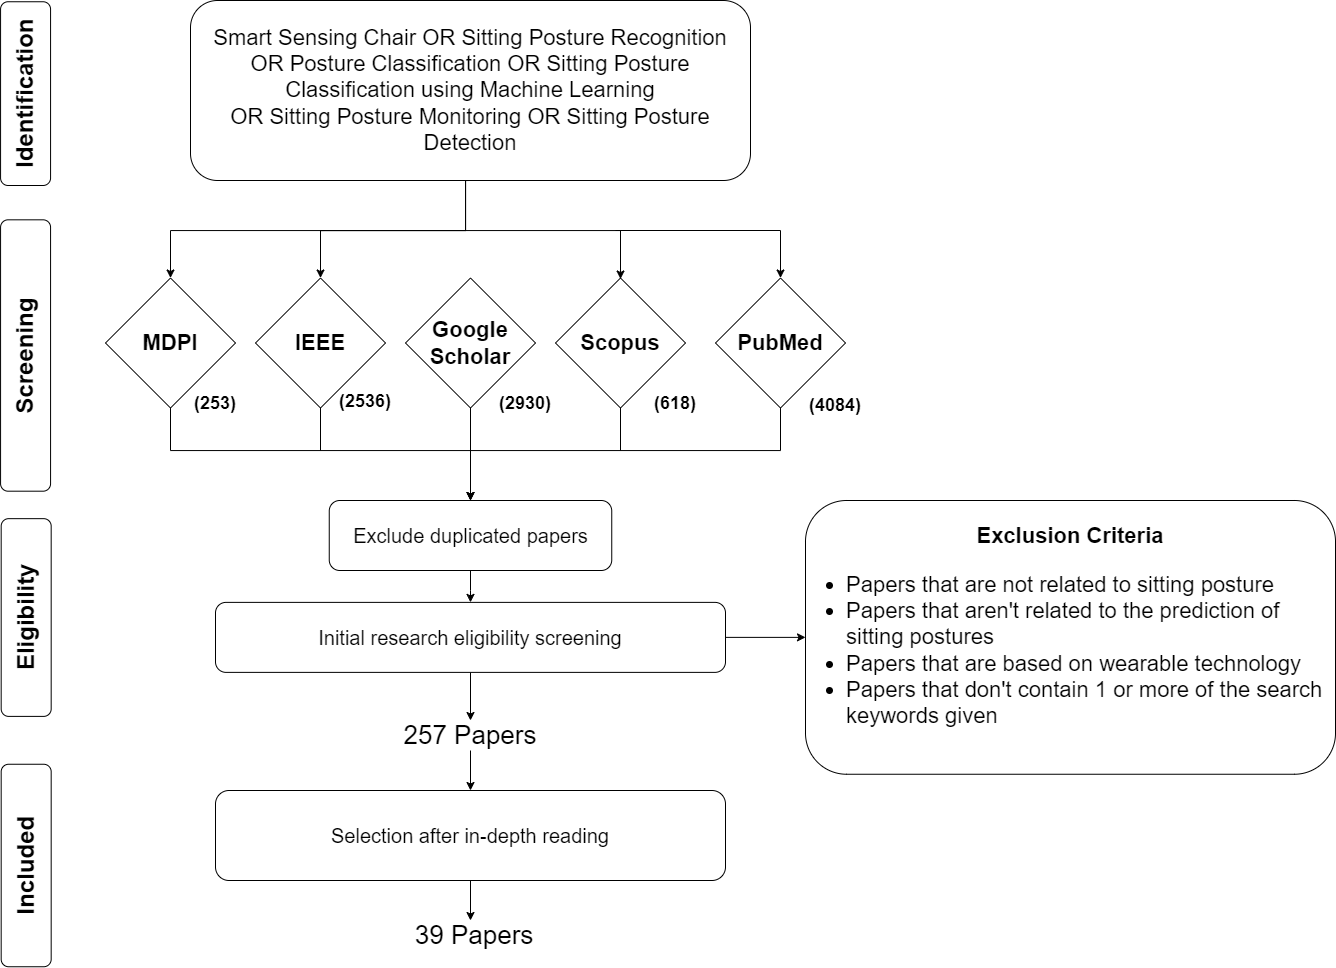

The diagram above was exported from draw.io. Its source (the exported page's mxGraphModel, read from the mxfile embedded in the PNG):
<mxGraphModel dx="1687" dy="915" grid="1" gridSize="10" guides="1" tooltips="1" connect="1" arrows="1" fold="1" page="1" pageScale="1" pageWidth="850" pageHeight="1100" math="0" shadow="0">
  <root>
    <mxCell id="0" />
    <mxCell id="1" parent="0" />
    <mxCell id="K94llgApoKq9Pl8ovA2T-1" value="&lt;font style=&quot;font-size: 24px;&quot;&gt;Identification&lt;/font&gt;" style="rounded=1;whiteSpace=wrap;html=1;rotation=-90;fontStyle=1" parent="1" vertex="1">
      <mxGeometry x="88.19" y="88.12" width="183.75" height="50" as="geometry" />
    </mxCell>
    <mxCell id="K94llgApoKq9Pl8ovA2T-2" value="&lt;font style=&quot;font-size: 24px;&quot;&gt;Screening&lt;br&gt;&lt;/font&gt;" style="rounded=1;whiteSpace=wrap;html=1;rotation=-90;fontStyle=1" parent="1" vertex="1">
      <mxGeometry x="44.38" y="350" width="271.37" height="50" as="geometry" />
    </mxCell>
    <mxCell id="K94llgApoKq9Pl8ovA2T-3" value="&lt;font style=&quot;font-size: 24px;&quot;&gt;Included&lt;br&gt;&lt;/font&gt;" style="rounded=1;whiteSpace=wrap;html=1;rotation=-90;fontStyle=1" parent="1" vertex="1">
      <mxGeometry x="79.42999999999999" y="860" width="202.5" height="50" as="geometry" />
    </mxCell>
    <mxCell id="K94llgApoKq9Pl8ovA2T-8" style="edgeStyle=orthogonalEdgeStyle;rounded=0;orthogonalLoop=1;jettySize=auto;html=1;entryX=0.5;entryY=0;entryDx=0;entryDy=0;" parent="1" source="K94llgApoKq9Pl8ovA2T-4" target="K94llgApoKq9Pl8ovA2T-5" edge="1">
      <mxGeometry relative="1" as="geometry">
        <Array as="points">
          <mxPoint x="620" y="250" />
          <mxPoint x="325" y="250" />
        </Array>
      </mxGeometry>
    </mxCell>
    <mxCell id="K94llgApoKq9Pl8ovA2T-9" style="edgeStyle=orthogonalEdgeStyle;rounded=0;orthogonalLoop=1;jettySize=auto;html=1;exitX=0.5;exitY=1;exitDx=0;exitDy=0;entryX=0.5;entryY=0;entryDx=0;entryDy=0;" parent="1" source="K94llgApoKq9Pl8ovA2T-4" target="K94llgApoKq9Pl8ovA2T-6" edge="1">
      <mxGeometry relative="1" as="geometry">
        <Array as="points">
          <mxPoint x="620" y="200" />
          <mxPoint x="620" y="250" />
          <mxPoint x="475" y="250" />
        </Array>
      </mxGeometry>
    </mxCell>
    <mxCell id="WZ3wqN5Vv8BoU-fb6V7b-3" style="edgeStyle=orthogonalEdgeStyle;rounded=0;orthogonalLoop=1;jettySize=auto;html=1;entryX=0.5;entryY=0;entryDx=0;entryDy=0;" parent="1" edge="1">
      <mxGeometry relative="1" as="geometry">
        <mxPoint x="480" y="250" as="sourcePoint" />
        <mxPoint x="775" y="298.5" as="targetPoint" />
        <Array as="points">
          <mxPoint x="475" y="250" />
          <mxPoint x="775" y="250" />
        </Array>
      </mxGeometry>
    </mxCell>
    <mxCell id="K94llgApoKq9Pl8ovA2T-4" value="&lt;div style=&quot;font-size: 22px;&quot;&gt;&lt;font style=&quot;font-size: 22px;&quot;&gt;Smart Sensing Chair&lt;span style=&quot;background-color: initial; font-size: 22px;&quot;&gt;&lt;span style=&quot;white-space: pre; font-size: 22px;&quot;&gt;&amp;nbsp;OR &lt;/span&gt;&lt;/span&gt;&lt;span style=&quot;background-color: initial; font-size: 22px;&quot;&gt;Sitting Posture Recognition&lt;/span&gt;&lt;/font&gt;&lt;/div&gt;&lt;div style=&quot;font-size: 22px;&quot;&gt;&lt;font style=&quot;font-size: 22px;&quot;&gt;OR Posture Classification OR&amp;nbsp;&lt;span style=&quot;background-color: initial; font-size: 22px;&quot;&gt;Sitting Posture Classification using Machine Learning&lt;/span&gt;&lt;/font&gt;&lt;/div&gt;&lt;div style=&quot;font-size: 22px;&quot;&gt;&lt;font style=&quot;font-size: 22px;&quot;&gt;OR Sitting Posture Monitoring OR &lt;span style=&quot;background-color: initial; font-size: 22px;&quot;&gt;Sitting Posture Detection&lt;/span&gt;&lt;/font&gt;&lt;/div&gt;" style="rounded=1;whiteSpace=wrap;html=1;fontSize=22;fontStyle=0;verticalAlign=middle;" parent="1" vertex="1">
      <mxGeometry x="345" y="20" width="560" height="180" as="geometry" />
    </mxCell>
    <mxCell id="YpAT6CbHE-TSECT_Fsuf-14" style="edgeStyle=orthogonalEdgeStyle;rounded=0;orthogonalLoop=1;jettySize=auto;html=1;entryX=0.5;entryY=0;entryDx=0;entryDy=0;" edge="1" parent="1" source="K94llgApoKq9Pl8ovA2T-5" target="K94llgApoKq9Pl8ovA2T-11">
      <mxGeometry relative="1" as="geometry">
        <Array as="points">
          <mxPoint x="325" y="470" />
          <mxPoint x="625" y="470" />
        </Array>
      </mxGeometry>
    </mxCell>
    <mxCell id="K94llgApoKq9Pl8ovA2T-5" value="&lt;span style=&quot;font-size: 22px;&quot;&gt;&lt;font style=&quot;font-size: 22px;&quot;&gt;MDPI&lt;/font&gt;&lt;/span&gt;" style="rhombus;whiteSpace=wrap;html=1;fontStyle=1;fontSize=22;" parent="1" vertex="1">
      <mxGeometry x="260" y="297.5" width="130" height="130" as="geometry" />
    </mxCell>
    <mxCell id="K94llgApoKq9Pl8ovA2T-6" value="&lt;span style=&quot;font-size: 22px;&quot;&gt;&lt;font style=&quot;font-size: 22px;&quot;&gt;IEEE&lt;/font&gt;&lt;/span&gt;" style="rhombus;whiteSpace=wrap;html=1;fontStyle=1;fontSize=22;" parent="1" vertex="1">
      <mxGeometry x="410" y="297.5" width="130" height="130" as="geometry" />
    </mxCell>
    <mxCell id="YpAT6CbHE-TSECT_Fsuf-13" style="edgeStyle=orthogonalEdgeStyle;rounded=0;orthogonalLoop=1;jettySize=auto;html=1;entryX=0.5;entryY=0;entryDx=0;entryDy=0;" edge="1" parent="1" source="K94llgApoKq9Pl8ovA2T-7" target="K94llgApoKq9Pl8ovA2T-11">
      <mxGeometry relative="1" as="geometry" />
    </mxCell>
    <mxCell id="K94llgApoKq9Pl8ovA2T-7" value="&lt;span style=&quot;font-size: 22px;&quot;&gt;&lt;font style=&quot;font-size: 22px;&quot;&gt;Google Scholar&lt;/font&gt;&lt;/span&gt;" style="rhombus;whiteSpace=wrap;html=1;fontStyle=1;fontSize=22;" parent="1" vertex="1">
      <mxGeometry x="560" y="297.5" width="130" height="130" as="geometry" />
    </mxCell>
    <mxCell id="K94llgApoKq9Pl8ovA2T-19" style="edgeStyle=orthogonalEdgeStyle;rounded=0;orthogonalLoop=1;jettySize=auto;html=1;entryX=0.5;entryY=0;entryDx=0;entryDy=0;" parent="1" source="K94llgApoKq9Pl8ovA2T-11" target="K94llgApoKq9Pl8ovA2T-18" edge="1">
      <mxGeometry relative="1" as="geometry" />
    </mxCell>
    <mxCell id="K94llgApoKq9Pl8ovA2T-11" value="&lt;font style=&quot;font-size: 20px;&quot;&gt;Exclude duplicated papers&lt;/font&gt;" style="rounded=1;whiteSpace=wrap;html=1;fontSize=20;" parent="1" vertex="1">
      <mxGeometry x="483.75" y="520" width="282.5" height="70" as="geometry" />
    </mxCell>
    <mxCell id="K94llgApoKq9Pl8ovA2T-27" style="edgeStyle=orthogonalEdgeStyle;rounded=0;orthogonalLoop=1;jettySize=auto;html=1;entryX=0.5;entryY=0;entryDx=0;entryDy=0;" parent="1" source="K94llgApoKq9Pl8ovA2T-12" target="K94llgApoKq9Pl8ovA2T-26" edge="1">
      <mxGeometry relative="1" as="geometry" />
    </mxCell>
    <mxCell id="K94llgApoKq9Pl8ovA2T-12" value="&lt;font style=&quot;font-size: 20px;&quot;&gt;Selection after in-depth reading&lt;/font&gt;" style="rounded=1;whiteSpace=wrap;html=1;fontSize=20;" parent="1" vertex="1">
      <mxGeometry x="370" y="810" width="510" height="90" as="geometry" />
    </mxCell>
    <mxCell id="K94llgApoKq9Pl8ovA2T-23" style="edgeStyle=orthogonalEdgeStyle;rounded=0;orthogonalLoop=1;jettySize=auto;html=1;exitX=1;exitY=0.5;exitDx=0;exitDy=0;entryX=0;entryY=0.5;entryDx=0;entryDy=0;" parent="1" source="K94llgApoKq9Pl8ovA2T-18" target="K94llgApoKq9Pl8ovA2T-21" edge="1">
      <mxGeometry relative="1" as="geometry" />
    </mxCell>
    <mxCell id="lcbLtV3YTHZiTuQNgbO_-5" style="edgeStyle=orthogonalEdgeStyle;rounded=0;orthogonalLoop=1;jettySize=auto;html=1;exitX=0.5;exitY=1;exitDx=0;exitDy=0;entryX=0.5;entryY=0;entryDx=0;entryDy=0;" parent="1" source="K94llgApoKq9Pl8ovA2T-18" target="lcbLtV3YTHZiTuQNgbO_-4" edge="1">
      <mxGeometry relative="1" as="geometry" />
    </mxCell>
    <mxCell id="K94llgApoKq9Pl8ovA2T-18" value="&lt;font style=&quot;font-size: 20px;&quot;&gt;Initial research eligibility screening&lt;/font&gt;" style="rounded=1;whiteSpace=wrap;html=1;fontSize=20;" parent="1" vertex="1">
      <mxGeometry x="370" y="621.88" width="510" height="70" as="geometry" />
    </mxCell>
    <mxCell id="K94llgApoKq9Pl8ovA2T-21" value="&lt;font style=&quot;font-size: 22px;&quot;&gt;&lt;b style=&quot;font-size: 22px;&quot;&gt;Exclusion Criteria&lt;br style=&quot;font-size: 22px;&quot;&gt;&lt;/b&gt;&lt;ul style=&quot;font-size: 22px;&quot;&gt;&lt;li style=&quot;text-align: left; font-size: 22px;&quot;&gt;&lt;font style=&quot;font-size: 22px;&quot;&gt;&lt;span style=&quot;background-color: initial; font-size: 22px;&quot;&gt;Papers that are not related to sitting posture&lt;br style=&quot;font-size: 22px;&quot;&gt;&lt;/span&gt;&lt;/font&gt;&lt;/li&gt;&lt;li style=&quot;text-align: left; font-size: 22px;&quot;&gt;&lt;span style=&quot;background-color: initial; font-size: 22px;&quot;&gt;Papers that aren't related to the prediction of sitting postures&lt;/span&gt;&lt;/li&gt;&lt;li style=&quot;text-align: left; font-size: 22px;&quot;&gt;&lt;font style=&quot;font-size: 22px;&quot;&gt;&lt;span style=&quot;background-color: initial; font-size: 22px;&quot;&gt;Papers that are based on wearable technology&lt;/span&gt;&lt;/font&gt;&lt;/li&gt;&lt;li style=&quot;text-align: left; font-size: 22px;&quot;&gt;&lt;font style=&quot;font-size: 22px;&quot;&gt;&lt;span style=&quot;background-color: initial; font-size: 22px;&quot;&gt;Papers that don't contain 1 or more of the search keywords given&lt;/span&gt;&lt;/font&gt;&amp;nbsp;&lt;/li&gt;&lt;/ul&gt;&lt;/font&gt;" style="rounded=1;whiteSpace=wrap;html=1;align=center;fontSize=22;" parent="1" vertex="1">
      <mxGeometry x="960" y="520" width="530" height="273.75" as="geometry" />
    </mxCell>
    <mxCell id="K94llgApoKq9Pl8ovA2T-26" value="&lt;font style=&quot;font-size: 26px;&quot;&gt;&amp;nbsp;39 Papers&lt;/font&gt;" style="text;html=1;strokeColor=none;fillColor=none;align=center;verticalAlign=middle;whiteSpace=wrap;rounded=0;" parent="1" vertex="1">
      <mxGeometry x="527.5" y="940" width="195" height="30" as="geometry" />
    </mxCell>
    <mxCell id="lcbLtV3YTHZiTuQNgbO_-1" value="&lt;font size=&quot;1&quot; style=&quot;&quot;&gt;&lt;b style=&quot;font-size: 18px;&quot;&gt;(253)&lt;/b&gt;&lt;/font&gt;" style="text;html=1;strokeColor=none;fillColor=none;align=center;verticalAlign=middle;whiteSpace=wrap;rounded=0;" parent="1" vertex="1">
      <mxGeometry x="340" y="407.5" width="60" height="30" as="geometry" />
    </mxCell>
    <mxCell id="lcbLtV3YTHZiTuQNgbO_-2" value="&lt;font size=&quot;1&quot; style=&quot;&quot;&gt;&lt;b style=&quot;font-size: 18px;&quot;&gt;(2536)&lt;/b&gt;&lt;/font&gt;" style="text;html=1;strokeColor=none;fillColor=none;align=center;verticalAlign=middle;whiteSpace=wrap;rounded=0;" parent="1" vertex="1">
      <mxGeometry x="490" y="406.5" width="60" height="30" as="geometry" />
    </mxCell>
    <mxCell id="lcbLtV3YTHZiTuQNgbO_-3" value="&lt;font size=&quot;1&quot; style=&quot;&quot;&gt;&lt;b style=&quot;font-size: 18px;&quot;&gt;(2930)&lt;/b&gt;&lt;/font&gt;" style="text;html=1;strokeColor=none;fillColor=none;align=center;verticalAlign=middle;whiteSpace=wrap;rounded=0;" parent="1" vertex="1">
      <mxGeometry x="650" y="407.5" width="60" height="30" as="geometry" />
    </mxCell>
    <mxCell id="lcbLtV3YTHZiTuQNgbO_-6" style="edgeStyle=orthogonalEdgeStyle;rounded=0;orthogonalLoop=1;jettySize=auto;html=1;exitX=0.5;exitY=1;exitDx=0;exitDy=0;entryX=0.5;entryY=0;entryDx=0;entryDy=0;" parent="1" source="lcbLtV3YTHZiTuQNgbO_-4" target="K94llgApoKq9Pl8ovA2T-12" edge="1">
      <mxGeometry relative="1" as="geometry" />
    </mxCell>
    <mxCell id="lcbLtV3YTHZiTuQNgbO_-4" value="&lt;font style=&quot;font-size: 26px;&quot;&gt;257 Papers&lt;/font&gt;" style="text;html=1;strokeColor=none;fillColor=none;align=center;verticalAlign=middle;whiteSpace=wrap;rounded=0;" parent="1" vertex="1">
      <mxGeometry x="550" y="740" width="150" height="30" as="geometry" />
    </mxCell>
    <mxCell id="lcbLtV3YTHZiTuQNgbO_-7" value="&lt;font style=&quot;font-size: 24px;&quot;&gt;Eligibility&lt;br&gt;&lt;/font&gt;" style="rounded=1;whiteSpace=wrap;html=1;rotation=-90;fontStyle=1" parent="1" vertex="1">
      <mxGeometry x="81.82" y="612.03" width="197.73" height="50" as="geometry" />
    </mxCell>
    <mxCell id="WZ3wqN5Vv8BoU-fb6V7b-1" value="&lt;span style=&quot;font-size: 22px;&quot;&gt;&lt;font style=&quot;font-size: 22px;&quot;&gt;Scopus&lt;/font&gt;&lt;/span&gt;" style="rhombus;whiteSpace=wrap;html=1;fontStyle=1;fontSize=22;" parent="1" vertex="1">
      <mxGeometry x="710" y="297.5" width="130" height="130" as="geometry" />
    </mxCell>
    <mxCell id="WZ3wqN5Vv8BoU-fb6V7b-5" value="&lt;font size=&quot;1&quot; style=&quot;&quot;&gt;&lt;b style=&quot;font-size: 18px;&quot;&gt;(618)&lt;/b&gt;&lt;/font&gt;" style="text;html=1;strokeColor=none;fillColor=none;align=center;verticalAlign=middle;whiteSpace=wrap;rounded=0;" parent="1" vertex="1">
      <mxGeometry x="800" y="407.5" width="60" height="30" as="geometry" />
    </mxCell>
    <mxCell id="YpAT6CbHE-TSECT_Fsuf-16" style="edgeStyle=orthogonalEdgeStyle;rounded=0;orthogonalLoop=1;jettySize=auto;html=1;entryX=0.5;entryY=0;entryDx=0;entryDy=0;" edge="1" parent="1" source="YpAT6CbHE-TSECT_Fsuf-1" target="K94llgApoKq9Pl8ovA2T-11">
      <mxGeometry relative="1" as="geometry">
        <Array as="points">
          <mxPoint x="935" y="470" />
          <mxPoint x="625" y="470" />
        </Array>
      </mxGeometry>
    </mxCell>
    <mxCell id="YpAT6CbHE-TSECT_Fsuf-1" value="&lt;span style=&quot;font-size: 22px;&quot;&gt;&lt;font style=&quot;font-size: 22px;&quot;&gt;PubMed&lt;/font&gt;&lt;/span&gt;" style="rhombus;whiteSpace=wrap;html=1;fontStyle=1;fontSize=22;" vertex="1" parent="1">
      <mxGeometry x="870" y="297.5" width="130" height="130" as="geometry" />
    </mxCell>
    <mxCell id="YpAT6CbHE-TSECT_Fsuf-3" value="" style="endArrow=classic;html=1;rounded=0;entryX=0.5;entryY=0;entryDx=0;entryDy=0;" edge="1" parent="1" target="YpAT6CbHE-TSECT_Fsuf-1">
      <mxGeometry width="50" height="50" relative="1" as="geometry">
        <mxPoint x="770" y="250" as="sourcePoint" />
        <mxPoint x="930" y="380" as="targetPoint" />
        <Array as="points">
          <mxPoint x="935" y="250" />
        </Array>
      </mxGeometry>
    </mxCell>
    <mxCell id="YpAT6CbHE-TSECT_Fsuf-8" value="&lt;b style=&quot;font-size: 18px;&quot;&gt;(&lt;/b&gt;&lt;span style=&quot;font-size: 18px;&quot;&gt;&lt;b&gt;4084&lt;/b&gt;&lt;/span&gt;&lt;b style=&quot;font-size: 18px;&quot;&gt;)&lt;/b&gt;" style="text;html=1;strokeColor=none;fillColor=none;align=center;verticalAlign=middle;whiteSpace=wrap;rounded=0;" vertex="1" parent="1">
      <mxGeometry x="960" y="409.5" width="60" height="30" as="geometry" />
    </mxCell>
    <mxCell id="YpAT6CbHE-TSECT_Fsuf-15" value="" style="endArrow=none;html=1;rounded=0;entryX=0.5;entryY=1;entryDx=0;entryDy=0;" edge="1" parent="1" target="K94llgApoKq9Pl8ovA2T-6">
      <mxGeometry width="50" height="50" relative="1" as="geometry">
        <mxPoint x="475" y="470" as="sourcePoint" />
        <mxPoint x="620" y="430" as="targetPoint" />
      </mxGeometry>
    </mxCell>
    <mxCell id="YpAT6CbHE-TSECT_Fsuf-17" value="" style="endArrow=none;html=1;rounded=0;entryX=0.5;entryY=1;entryDx=0;entryDy=0;" edge="1" parent="1" target="WZ3wqN5Vv8BoU-fb6V7b-1">
      <mxGeometry width="50" height="50" relative="1" as="geometry">
        <mxPoint x="775" y="470" as="sourcePoint" />
        <mxPoint x="770" y="420" as="targetPoint" />
      </mxGeometry>
    </mxCell>
  </root>
</mxGraphModel>